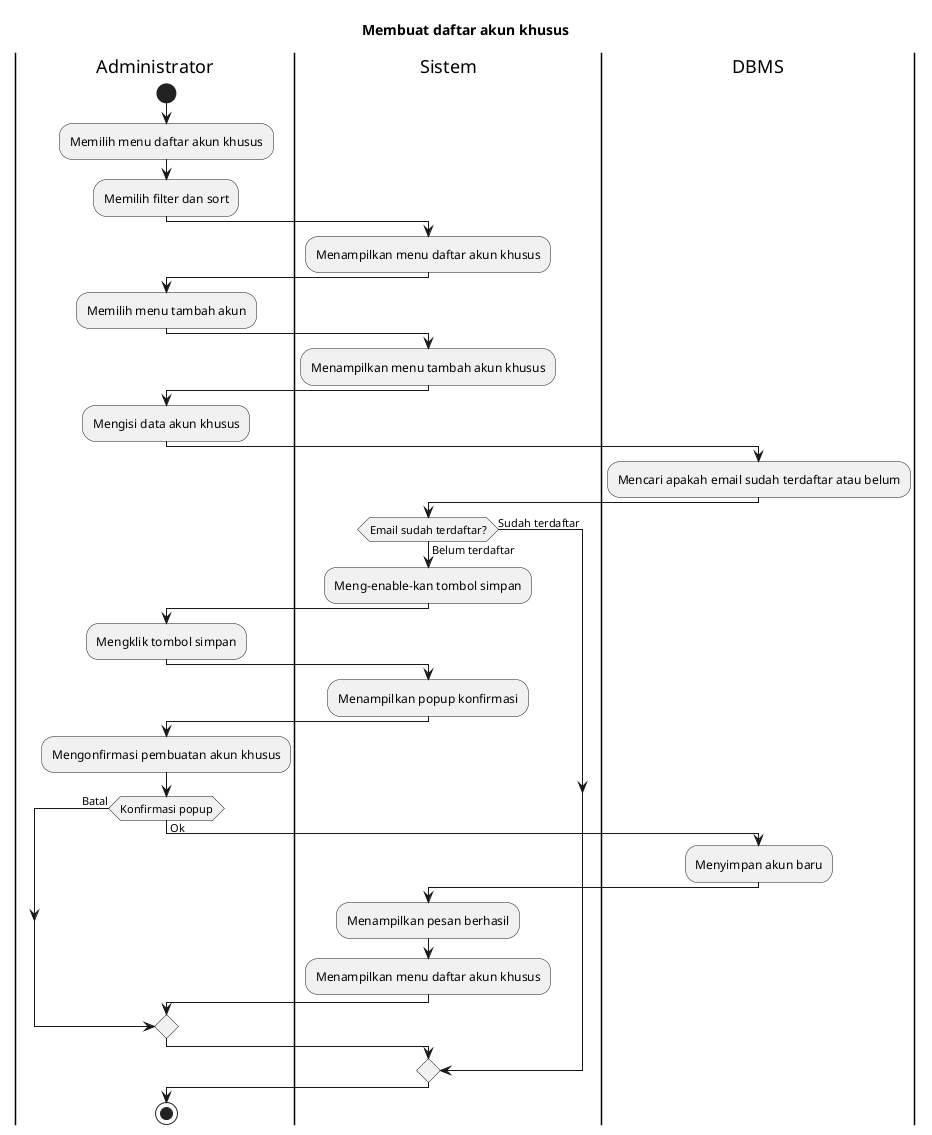

The diagram above was rendered by PlantUML. Its source (embedded in the PNG):
@startuml
title Membuat daftar akun khusus

|Administrator|
start
:Memilih menu daftar akun khusus;
:Memilih filter dan sort;

|Sistem|
:Menampilkan menu daftar akun khusus;

|Administrator|
:Memilih menu tambah akun;

|Sistem|
:Menampilkan menu tambah akun khusus;

|Administrator|
:Mengisi data akun khusus;

|DBMS|
:Mencari apakah email sudah terdaftar atau belum;

|Sistem|
if (Email sudah terdaftar?) then (Sudah terdaftar)
else (Belum terdaftar)
  :Meng-enable-kan tombol simpan;

  |Administrator|
  :Mengklik tombol simpan;
  
  |Sistem|
  :Menampilkan popup konfirmasi;

  |Administrator|
  :Mengonfirmasi pembuatan akun khusus;

  if (Konfirmasi popup) then (Batal)
  else (Ok)
    |DBMS|
    :Menyimpan akun baru;

    |Sistem|
    :Menampilkan pesan berhasil;
    :Menampilkan menu daftar akun khusus;
  endif
endif

|Administrator|
stop
@enduml